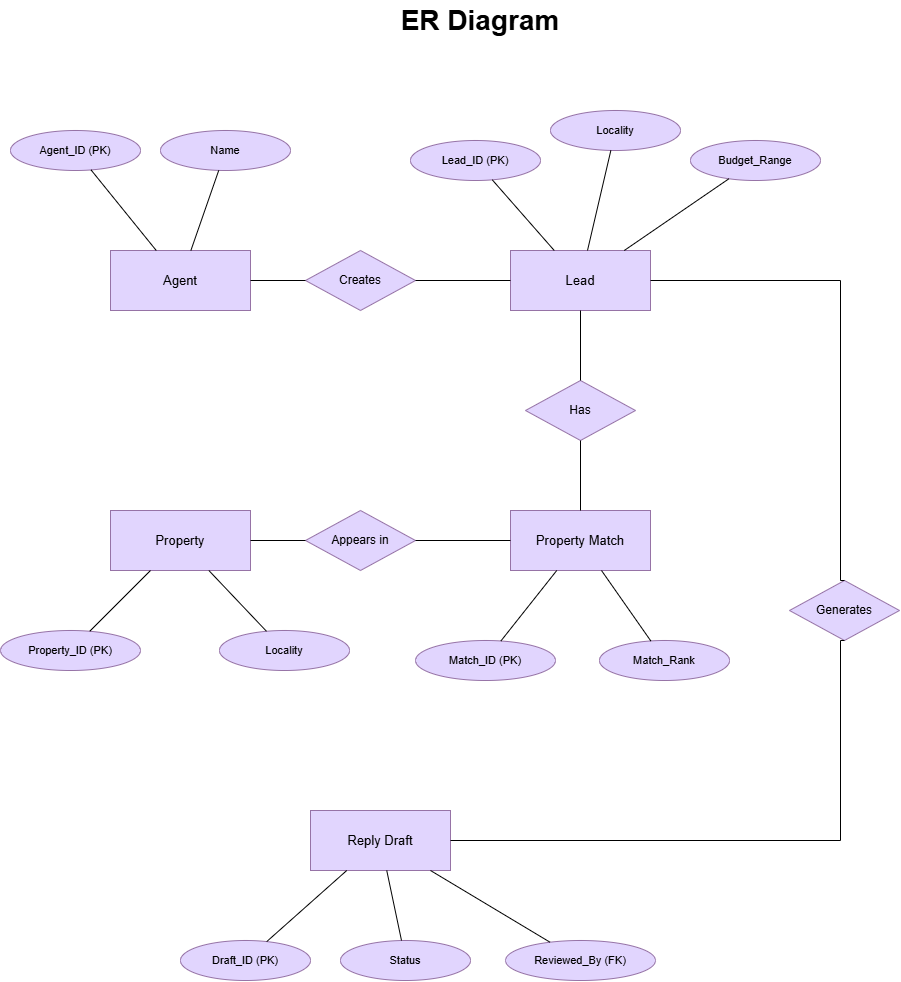

The diagram above was exported from draw.io. Its source (the exported page's mxGraphModel, read from the mxfile embedded in the PNG):
<mxGraphModel dx="1873" dy="1022" grid="1" gridSize="10" guides="1" tooltips="1" connect="1" arrows="1" fold="1" page="1" pageScale="1" pageWidth="1400" pageHeight="1000" math="0" shadow="0">
  <root>
    <mxCell id="0" />
    <mxCell id="1" parent="0" />
    <mxCell id="KZUdyCqM7JmatCeloSpo-1" parent="1" style="text;html=1;whiteSpace=wrap;strokeColor=none;fillColor=none;align=center;verticalAlign=middle;fontSize=28;fontStyle=1;" value="ER Diagram" vertex="1">
      <mxGeometry height="40" width="300" x="1291.0000610351562" y="620" as="geometry" />
    </mxCell>
    <mxCell id="KZUdyCqM7JmatCeloSpo-2" parent="1" style="rounded=0;whiteSpace=wrap;html=1;fillColor=#E1D5FE;strokeColor=#9673A6;fontSize=13;" value="Agent" vertex="1">
      <mxGeometry height="60" width="140" x="1071.0000610351562" y="870" as="geometry" />
    </mxCell>
    <mxCell id="KZUdyCqM7JmatCeloSpo-3" parent="1" style="rounded=0;whiteSpace=wrap;html=1;fillColor=#E1D5FE;strokeColor=#9673A6;fontSize=13;" value="Lead" vertex="1">
      <mxGeometry height="60" width="140" x="1471.0000610351562" y="870" as="geometry" />
    </mxCell>
    <mxCell id="KZUdyCqM7JmatCeloSpo-4" parent="1" style="rounded=0;whiteSpace=wrap;html=1;fillColor=#E1D5FE;strokeColor=#9673A6;fontSize=13;" value="Property" vertex="1">
      <mxGeometry height="60" width="140" x="1071.0000610351562" y="1130" as="geometry" />
    </mxCell>
    <mxCell id="KZUdyCqM7JmatCeloSpo-5" parent="1" style="rounded=0;whiteSpace=wrap;html=1;fillColor=#E1D5FE;strokeColor=#9673A6;fontSize=13;" value="Property Match" vertex="1">
      <mxGeometry height="60" width="140" x="1471.0000610351562" y="1130" as="geometry" />
    </mxCell>
    <mxCell id="KZUdyCqM7JmatCeloSpo-6" parent="1" style="rounded=0;whiteSpace=wrap;html=1;fillColor=#E1D5FE;strokeColor=#9673A6;fontSize=13;" value="Reply Draft" vertex="1">
      <mxGeometry height="60" width="140" x="1271.0000610351562" y="1430" as="geometry" />
    </mxCell>
    <mxCell id="KZUdyCqM7JmatCeloSpo-7" parent="1" style="rhombus;whiteSpace=wrap;html=1;fillColor=#E1D5FE;strokeColor=#9673A6;fontSize=12;" value="Creates" vertex="1">
      <mxGeometry height="60" width="110" x="1266.0000610351562" y="870" as="geometry" />
    </mxCell>
    <mxCell id="KZUdyCqM7JmatCeloSpo-8" parent="1" style="rhombus;whiteSpace=wrap;html=1;fillColor=#E1D5FE;strokeColor=#9673A6;fontSize=12;" value="Appears in" vertex="1">
      <mxGeometry height="60" width="110" x="1266.0000610351562" y="1130" as="geometry" />
    </mxCell>
    <mxCell id="KZUdyCqM7JmatCeloSpo-9" parent="1" style="rhombus;whiteSpace=wrap;html=1;fillColor=#E1D5FE;strokeColor=#9673A6;fontSize=12;" value="Has" vertex="1">
      <mxGeometry height="60" width="110" x="1486.0000610351562" y="1000" as="geometry" />
    </mxCell>
    <mxCell id="KZUdyCqM7JmatCeloSpo-10" parent="1" style="rhombus;whiteSpace=wrap;html=1;fillColor=#E1D5FE;strokeColor=#9673A6;fontSize=12;" value="Generates" vertex="1">
      <mxGeometry height="60" width="110" x="1750.0000610351562" y="1200" as="geometry" />
    </mxCell>
    <mxCell id="KZUdyCqM7JmatCeloSpo-11" edge="1" parent="1" source="KZUdyCqM7JmatCeloSpo-2" style="html=1;endArrow=none;startArrow=none;fontColor=#000000;" target="KZUdyCqM7JmatCeloSpo-7">
      <mxGeometry relative="1" as="geometry" />
    </mxCell>
    <mxCell id="KZUdyCqM7JmatCeloSpo-12" edge="1" parent="1" source="KZUdyCqM7JmatCeloSpo-7" style="html=1;endArrow=none;startArrow=none;fontColor=#000000;" target="KZUdyCqM7JmatCeloSpo-3">
      <mxGeometry relative="1" as="geometry" />
    </mxCell>
    <mxCell id="KZUdyCqM7JmatCeloSpo-13" edge="1" parent="1" source="KZUdyCqM7JmatCeloSpo-4" style="html=1;endArrow=none;startArrow=none;fontColor=#000000;" target="KZUdyCqM7JmatCeloSpo-8">
      <mxGeometry relative="1" as="geometry" />
    </mxCell>
    <mxCell id="KZUdyCqM7JmatCeloSpo-14" edge="1" parent="1" source="KZUdyCqM7JmatCeloSpo-8" style="html=1;endArrow=none;startArrow=none;fontColor=#000000;" target="KZUdyCqM7JmatCeloSpo-5">
      <mxGeometry relative="1" as="geometry" />
    </mxCell>
    <mxCell id="KZUdyCqM7JmatCeloSpo-15" edge="1" parent="1" source="KZUdyCqM7JmatCeloSpo-3" style="html=1;endArrow=none;startArrow=none;fontColor=#000000;exitX=0.5;exitY=1;entryX=0.5;entryY=0;" target="KZUdyCqM7JmatCeloSpo-9">
      <mxGeometry relative="1" as="geometry" />
    </mxCell>
    <mxCell id="KZUdyCqM7JmatCeloSpo-16" edge="1" parent="1" source="KZUdyCqM7JmatCeloSpo-9" style="html=1;endArrow=none;startArrow=none;fontColor=#000000;exitX=0.5;exitY=1;entryX=0.5;entryY=0;" target="KZUdyCqM7JmatCeloSpo-5">
      <mxGeometry relative="1" as="geometry" />
    </mxCell>
    <mxCell id="KZUdyCqM7JmatCeloSpo-17" edge="1" parent="1" source="KZUdyCqM7JmatCeloSpo-3" style="edgeStyle=orthogonalEdgeStyle;html=1;endArrow=none;startArrow=none;fontColor=#000000;exitX=1;exitY=0.5;entryX=0.5;entryY=0;rounded=0;" target="KZUdyCqM7JmatCeloSpo-10">
      <mxGeometry relative="1" as="geometry">
        <Array as="points">
          <mxPoint x="1801.0000610351562" y="900" />
        </Array>
      </mxGeometry>
    </mxCell>
    <mxCell id="KZUdyCqM7JmatCeloSpo-18" edge="1" parent="1" source="KZUdyCqM7JmatCeloSpo-10" style="edgeStyle=orthogonalEdgeStyle;html=1;endArrow=none;startArrow=none;fontColor=#000000;exitX=0.5;exitY=1;entryX=1;entryY=0.5;rounded=0;" target="KZUdyCqM7JmatCeloSpo-6">
      <mxGeometry relative="1" as="geometry">
        <Array as="points">
          <mxPoint x="1801.0000610351562" y="1460" />
        </Array>
      </mxGeometry>
    </mxCell>
    <mxCell id="KZUdyCqM7JmatCeloSpo-19" parent="1" style="ellipse;whiteSpace=wrap;html=1;fillColor=#E1D5FE;strokeColor=#9673A6;fontSize=11;" value="Agent_ID (PK)" vertex="1">
      <mxGeometry height="40" width="130" x="971.0000610351562" y="750" as="geometry" />
    </mxCell>
    <mxCell id="KZUdyCqM7JmatCeloSpo-20" parent="1" style="ellipse;whiteSpace=wrap;html=1;fillColor=#E1D5FE;strokeColor=#9673A6;fontSize=11;" value="Name" vertex="1">
      <mxGeometry height="40" width="130" x="1121.0000610351562" y="750" as="geometry" />
    </mxCell>
    <mxCell id="KZUdyCqM7JmatCeloSpo-21" edge="1" parent="1" source="KZUdyCqM7JmatCeloSpo-19" style="html=1;endArrow=none;startArrow=none;" target="KZUdyCqM7JmatCeloSpo-2">
      <mxGeometry relative="1" as="geometry" />
    </mxCell>
    <mxCell id="KZUdyCqM7JmatCeloSpo-22" edge="1" parent="1" source="KZUdyCqM7JmatCeloSpo-20" style="html=1;endArrow=none;startArrow=none;" target="KZUdyCqM7JmatCeloSpo-2">
      <mxGeometry relative="1" as="geometry" />
    </mxCell>
    <mxCell id="KZUdyCqM7JmatCeloSpo-23" parent="1" style="ellipse;whiteSpace=wrap;html=1;fillColor=#E1D5FE;strokeColor=#9673A6;fontSize=11;" value="Lead_ID (PK)" vertex="1">
      <mxGeometry height="40" width="130" x="1371.0000610351562" y="760" as="geometry" />
    </mxCell>
    <mxCell id="KZUdyCqM7JmatCeloSpo-24" parent="1" style="ellipse;whiteSpace=wrap;html=1;fillColor=#E1D5FE;strokeColor=#9673A6;fontSize=11;" value="Locality" vertex="1">
      <mxGeometry height="40" width="130" x="1511.0000610351562" y="730" as="geometry" />
    </mxCell>
    <mxCell id="KZUdyCqM7JmatCeloSpo-25" parent="1" style="ellipse;whiteSpace=wrap;html=1;fillColor=#E1D5FE;strokeColor=#9673A6;fontSize=11;" value="Budget_Range" vertex="1">
      <mxGeometry height="40" width="130" x="1651.0000610351562" y="760" as="geometry" />
    </mxCell>
    <mxCell id="KZUdyCqM7JmatCeloSpo-26" edge="1" parent="1" source="KZUdyCqM7JmatCeloSpo-23" style="html=1;endArrow=none;startArrow=none;" target="KZUdyCqM7JmatCeloSpo-3">
      <mxGeometry relative="1" as="geometry" />
    </mxCell>
    <mxCell id="KZUdyCqM7JmatCeloSpo-27" edge="1" parent="1" source="KZUdyCqM7JmatCeloSpo-24" style="html=1;endArrow=none;startArrow=none;" target="KZUdyCqM7JmatCeloSpo-3">
      <mxGeometry relative="1" as="geometry" />
    </mxCell>
    <mxCell id="KZUdyCqM7JmatCeloSpo-28" edge="1" parent="1" source="KZUdyCqM7JmatCeloSpo-25" style="html=1;endArrow=none;startArrow=none;" target="KZUdyCqM7JmatCeloSpo-3">
      <mxGeometry relative="1" as="geometry" />
    </mxCell>
    <mxCell id="KZUdyCqM7JmatCeloSpo-29" parent="1" style="ellipse;whiteSpace=wrap;html=1;fillColor=#E1D5FE;strokeColor=#9673A6;fontSize=11;" value="Property_ID (PK)" vertex="1">
      <mxGeometry height="40" width="140" x="961.0000610351562" y="1250" as="geometry" />
    </mxCell>
    <mxCell id="KZUdyCqM7JmatCeloSpo-30" parent="1" style="ellipse;whiteSpace=wrap;html=1;fillColor=#E1D5FE;strokeColor=#9673A6;fontSize=11;" value="Locality" vertex="1">
      <mxGeometry height="40" width="130" x="1180.0000610351562" y="1250" as="geometry" />
    </mxCell>
    <mxCell id="KZUdyCqM7JmatCeloSpo-31" edge="1" parent="1" source="KZUdyCqM7JmatCeloSpo-29" style="html=1;endArrow=none;startArrow=none;" target="KZUdyCqM7JmatCeloSpo-4">
      <mxGeometry relative="1" as="geometry" />
    </mxCell>
    <mxCell id="KZUdyCqM7JmatCeloSpo-32" edge="1" parent="1" source="KZUdyCqM7JmatCeloSpo-30" style="html=1;endArrow=none;startArrow=none;" target="KZUdyCqM7JmatCeloSpo-4">
      <mxGeometry relative="1" as="geometry" />
    </mxCell>
    <mxCell id="KZUdyCqM7JmatCeloSpo-33" parent="1" style="ellipse;whiteSpace=wrap;html=1;fillColor=#E1D5FE;strokeColor=#9673A6;fontSize=11;" value="Match_ID (PK)" vertex="1">
      <mxGeometry height="40" width="140" x="1376.0000610351562" y="1260" as="geometry" />
    </mxCell>
    <mxCell id="KZUdyCqM7JmatCeloSpo-34" parent="1" style="ellipse;whiteSpace=wrap;html=1;fillColor=#E1D5FE;strokeColor=#9673A6;fontSize=11;" value="Match_Rank" vertex="1">
      <mxGeometry height="40" width="130" x="1560.0000610351562" y="1260" as="geometry" />
    </mxCell>
    <mxCell id="KZUdyCqM7JmatCeloSpo-35" edge="1" parent="1" source="KZUdyCqM7JmatCeloSpo-33" style="html=1;endArrow=none;startArrow=none;" target="KZUdyCqM7JmatCeloSpo-5">
      <mxGeometry relative="1" as="geometry" />
    </mxCell>
    <mxCell id="KZUdyCqM7JmatCeloSpo-36" edge="1" parent="1" source="KZUdyCqM7JmatCeloSpo-34" style="html=1;endArrow=none;startArrow=none;" target="KZUdyCqM7JmatCeloSpo-5">
      <mxGeometry relative="1" as="geometry" />
    </mxCell>
    <mxCell id="KZUdyCqM7JmatCeloSpo-37" parent="1" style="ellipse;whiteSpace=wrap;html=1;fillColor=#E1D5FE;strokeColor=#9673A6;fontSize=11;" value="Draft_ID (PK)" vertex="1">
      <mxGeometry height="40" width="130" x="1141.0000610351562" y="1560" as="geometry" />
    </mxCell>
    <mxCell id="KZUdyCqM7JmatCeloSpo-38" parent="1" style="ellipse;whiteSpace=wrap;html=1;fillColor=#E1D5FE;strokeColor=#9673A6;fontSize=11;" value="Status" vertex="1">
      <mxGeometry height="40" width="130" x="1301.0000610351562" y="1560" as="geometry" />
    </mxCell>
    <mxCell id="KZUdyCqM7JmatCeloSpo-39" parent="1" style="ellipse;whiteSpace=wrap;html=1;fillColor=#E1D5FE;strokeColor=#9673A6;fontSize=11;" value="Reviewed_By (FK)" vertex="1">
      <mxGeometry height="40" width="150" x="1466.0000610351562" y="1560" as="geometry" />
    </mxCell>
    <mxCell id="KZUdyCqM7JmatCeloSpo-40" edge="1" parent="1" source="KZUdyCqM7JmatCeloSpo-37" style="html=1;endArrow=none;startArrow=none;" target="KZUdyCqM7JmatCeloSpo-6">
      <mxGeometry relative="1" as="geometry" />
    </mxCell>
    <mxCell id="KZUdyCqM7JmatCeloSpo-41" edge="1" parent="1" source="KZUdyCqM7JmatCeloSpo-38" style="html=1;endArrow=none;startArrow=none;" target="KZUdyCqM7JmatCeloSpo-6">
      <mxGeometry relative="1" as="geometry" />
    </mxCell>
    <mxCell id="KZUdyCqM7JmatCeloSpo-42" edge="1" parent="1" source="KZUdyCqM7JmatCeloSpo-39" style="html=1;endArrow=none;startArrow=none;" target="KZUdyCqM7JmatCeloSpo-6">
      <mxGeometry relative="1" as="geometry" />
    </mxCell>
  </root>
</mxGraphModel>